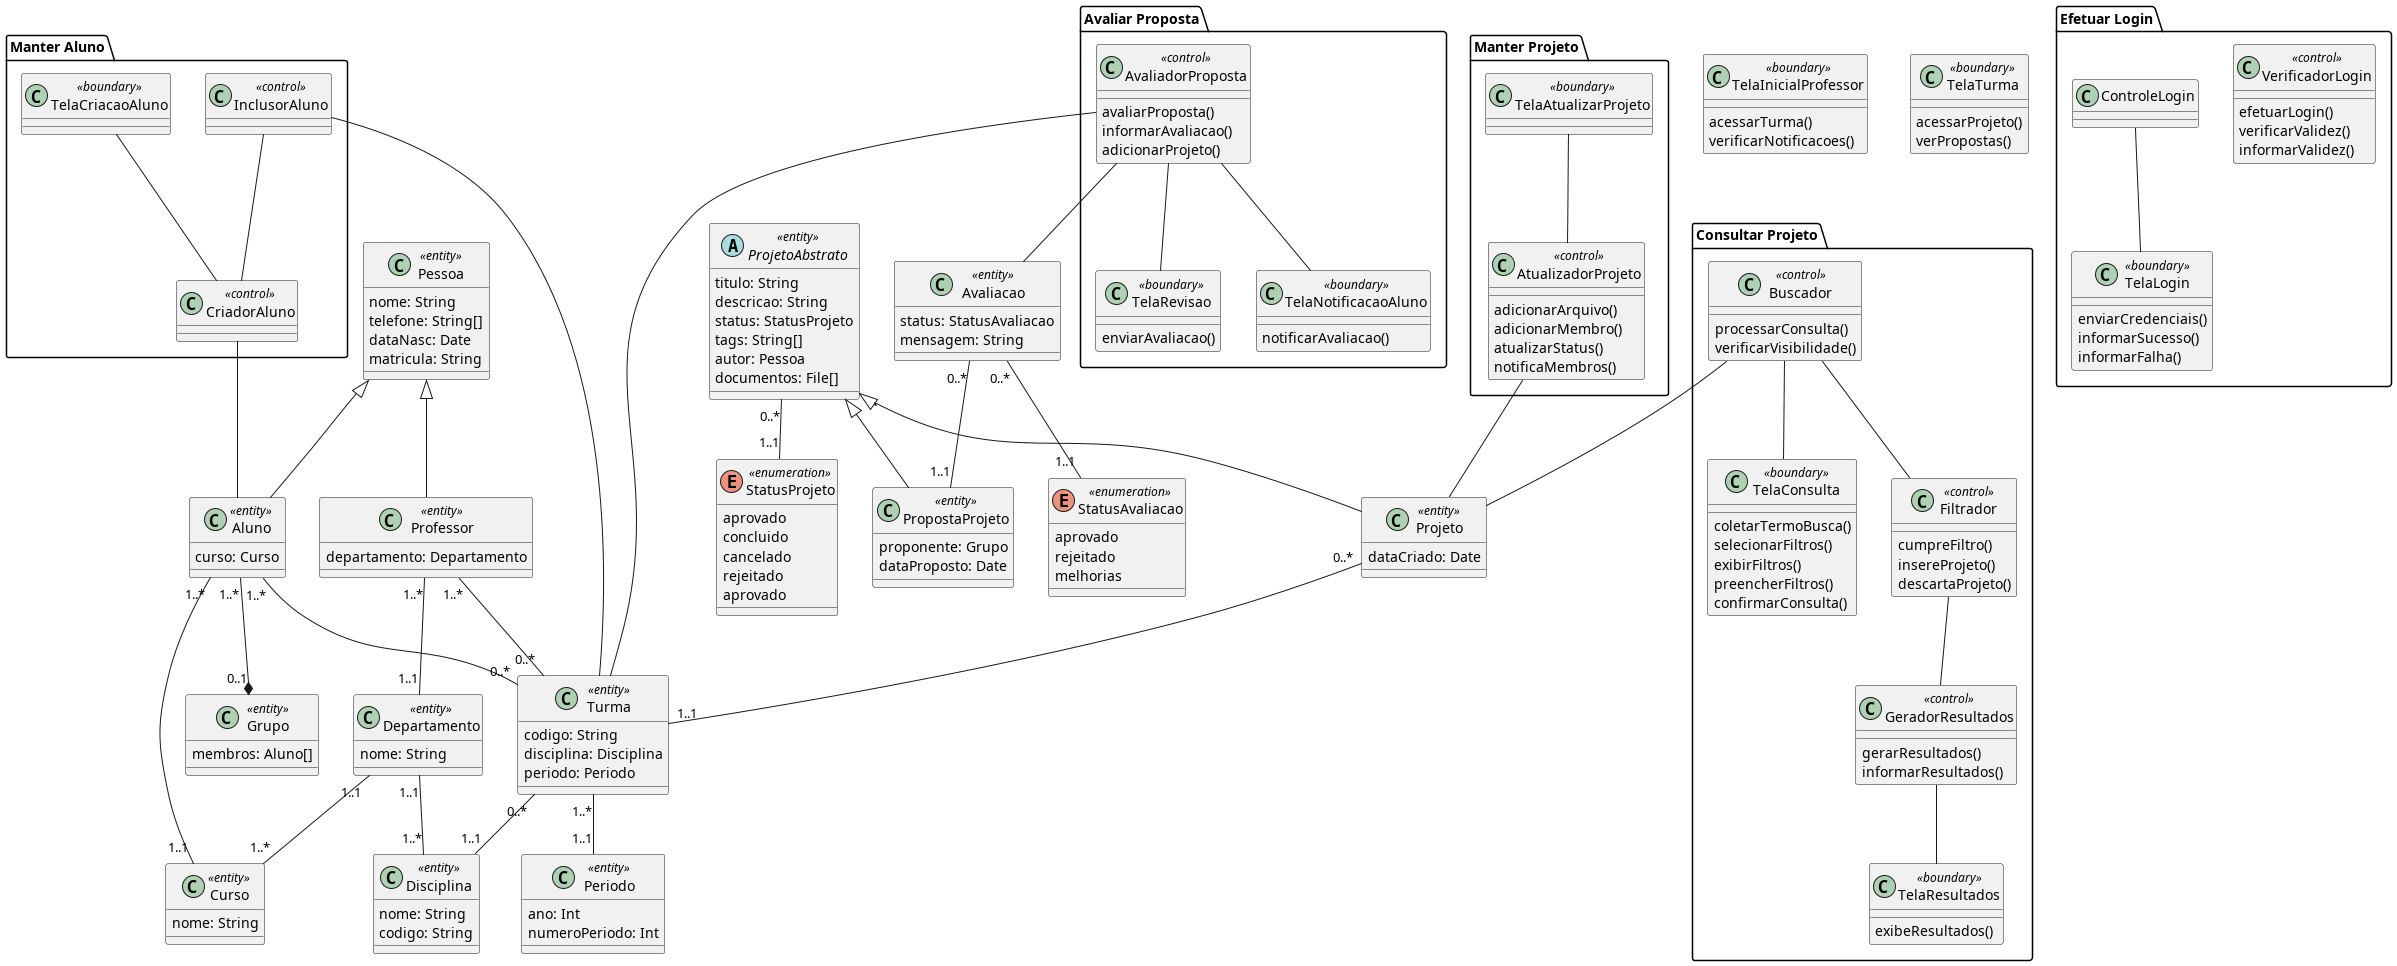

The diagram above was rendered by PlantUML. Its source (embedded in the PNG):
@startuml
class Pessoa <<entity>> {
  nome: String
  telefone: String[]
  dataNasc: Date
  matricula: String
}

class Departamento <<entity>> {
  nome: String
}

class Disciplina <<entity>> {
  nome: String
  codigo: String
}

class Curso <<entity>> {
  nome: String
}

class Professor <<entity>> {
  departamento: Departamento
}

class Aluno <<entity>> {
  curso: Curso
}

class Grupo <<entity>> {
  membros: Aluno[]
}

enum StatusProjeto <<enumeration>> {
  aprovado
  concluido
  cancelado
  rejeitado
  aprovado
}

abstract class ProjetoAbstrato <<entity>> {
  titulo: String
  descricao: String
  status: StatusProjeto
  tags: String[]
  autor: Pessoa
  documentos: File[]
}

class Projeto <<entity>> {
  dataCriado: Date
}

class Turma <<entity>> {
  codigo: String
  disciplina: Disciplina
  periodo: Periodo
}

class Periodo <<entity>> {
  ano: Int
  numeroPeriodo: Int
}

class PropostaProjeto <<entity>> {
  proponente: Grupo
  dataProposto: Date
}

class Avaliacao <<entity>> {
  status: StatusAvaliacao
  mensagem: String
}

enum StatusAvaliacao <<enumeration>> {
  aprovado
  rejeitado
  melhorias
}

Avaliacao "0..*" -- "1..1" StatusAvaliacao
Avaliacao "0..*" -- "1..1" PropostaProjeto

Pessoa <|-- Professor
Pessoa <|-- Aluno

Aluno "1..*" --* "0..1" Grupo 
Aluno "1..*" -- "0..*" Turma
Aluno "1..*" -- "1..1" Curso

Professor "1..*" -- "1..1" Departamento
Professor "1..*" -- "0..*" Turma

Departamento "1..1" -- "1..*" Disciplina
Departamento "1..1" -- "1..*" Curso

Turma "1..*" -- "1..1" Periodo
Turma "0..*" -- "1..1" Disciplina

ProjetoAbstrato <|-- Projeto
ProjetoAbstrato <|-- PropostaProjeto

ProjetoAbstrato "0..*" -- "1..1" StatusProjeto
Projeto "0..*" -- "1..1" Turma

class TelaInicialProfessor <<boundary>> {
  acessarTurma()
  verificarNotificacoes()
}

class TelaTurma <<boundary>> {
  acessarProjeto()
  verPropostas()
}

package "Manter Aluno" {
  class TelaCriacaoAluno <<boundary>> {}
  class CriadorAluno <<control>> {}
  class InclusorAluno <<control>> {}

  TelaCriacaoAluno -- CriadorAluno
  InclusorAluno -- Turma
  CriadorAluno -- Aluno
  InclusorAluno -- CriadorAluno
}

package "Manter Projeto" {
  class TelaAtualizarProjeto <<boundary>> {
  }

  class AtualizadorProjeto <<control>> {
    adicionarArquivo()
    adicionarMembro()
    atualizarStatus()
    notificaMembros()
  }

  AtualizadorProjeto -- Projeto
  TelaAtualizarProjeto -- AtualizadorProjeto
}

package "Consultar Projeto" {
  class TelaConsulta <<boundary>> {
    coletarTermoBusca()
    selecionarFiltros()
    exibirFiltros()
    preencherFiltros()
    confirmarConsulta()
  }
  class TelaResultados <<boundary>> {
    exibeResultados()
  }
  class Buscador <<control>> {
    processarConsulta()
    verificarVisibilidade()
  }

  class Filtrador <<control>> {
    cumpreFiltro()
    insereProjeto()
    descartaProjeto()
  }

  class GeradorResultados <<control>> {
    gerarResultados()
    informarResultados()
  }

  Buscador -- Filtrador
  Filtrador -- GeradorResultados
  Buscador -- TelaConsulta
  Buscador -- Projeto
  GeradorResultados -- TelaResultados
}

package "Avaliar Proposta" {
  class TelaRevisao <<boundary>> {
    enviarAvaliacao()
  }

  class AvaliadorProposta <<control>> {
    avaliarProposta()
    informarAvaliacao()
    adicionarProjeto()
  }

  class TelaNotificacaoAluno <<boundary>> {
    notificarAvaliacao()
  }

  AvaliadorProposta -- TelaRevisao
  AvaliadorProposta -- Turma
  AvaliadorProposta -- Avaliacao
  AvaliadorProposta -- TelaNotificacaoAluno
}

package "Efetuar Login" {
  class TelaLogin <<boundary>> {
    enviarCredenciais()
    informarSucesso()
    informarFalha()
  }

  class VerificadorLogin <<control>> {
    efetuarLogin()
    verificarValidez()
    informarValidez()
  }

  ControleLogin -- TelaLogin
}

@enduml